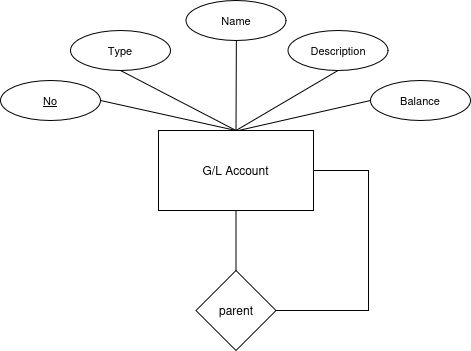

The diagram above was exported from draw.io. Its source (the exported page's mxGraphModel, read from the mxfile embedded in the PNG):
<mxGraphModel dx="839" dy="468" grid="1" gridSize="10" guides="1" tooltips="1" connect="1" arrows="1" fold="1" page="1" pageScale="1" pageWidth="850" pageHeight="1100" math="0" shadow="0">
  <root>
    <mxCell id="0" />
    <mxCell id="1" parent="0" />
    <mxCell id="pNfBXQ2F8dZcnE5_rx4K-7" edge="1" parent="1" source="pNfBXQ2F8dZcnE5_rx4K-5" style="edgeStyle=orthogonalEdgeStyle;rounded=0;orthogonalLoop=1;jettySize=auto;html=1;endArrow=none;endFill=0;" target="pNfBXQ2F8dZcnE5_rx4K-6" value="">
      <mxGeometry relative="1" as="geometry" />
    </mxCell>
    <mxCell id="pNfBXQ2F8dZcnE5_rx4K-5" parent="1" style="whiteSpace=wrap;html=1;align=center;" value="&lt;div&gt;G/L Account&lt;/div&gt;" vertex="1">
      <mxGeometry height="80" width="155" x="320" y="360" as="geometry" />
    </mxCell>
    <mxCell id="pNfBXQ2F8dZcnE5_rx4K-8" edge="1" parent="1" source="pNfBXQ2F8dZcnE5_rx4K-6" style="edgeStyle=orthogonalEdgeStyle;shape=connector;rounded=0;orthogonalLoop=1;jettySize=auto;html=1;entryX=1;entryY=0.5;entryDx=0;entryDy=0;strokeColor=default;align=center;verticalAlign=middle;fontFamily=Helvetica;fontSize=11;fontColor=default;labelBackgroundColor=default;endArrow=none;endFill=0;" target="pNfBXQ2F8dZcnE5_rx4K-5">
      <mxGeometry relative="1" as="geometry">
        <Array as="points">
          <mxPoint x="530" y="540" />
          <mxPoint x="530" y="400" />
        </Array>
      </mxGeometry>
    </mxCell>
    <mxCell id="pNfBXQ2F8dZcnE5_rx4K-6" parent="1" style="rhombus;whiteSpace=wrap;html=1;" value="parent" vertex="1">
      <mxGeometry height="80" width="80" x="357.5" y="500" as="geometry" />
    </mxCell>
    <mxCell id="pNfBXQ2F8dZcnE5_rx4K-15" edge="1" parent="1" source="pNfBXQ2F8dZcnE5_rx4K-9" style="shape=connector;rounded=0;orthogonalLoop=1;jettySize=auto;html=1;entryX=0.5;entryY=0;entryDx=0;entryDy=0;strokeColor=default;align=center;verticalAlign=middle;fontFamily=Helvetica;fontSize=11;fontColor=default;labelBackgroundColor=default;endArrow=none;endFill=0;exitX=1;exitY=0.5;exitDx=0;exitDy=0;" target="pNfBXQ2F8dZcnE5_rx4K-5">
      <mxGeometry relative="1" as="geometry" />
    </mxCell>
    <mxCell id="pNfBXQ2F8dZcnE5_rx4K-9" parent="1" style="ellipse;whiteSpace=wrap;html=1;align=center;fontStyle=4;fontFamily=Helvetica;fontSize=11;fontColor=default;labelBackgroundColor=default;" value="No" vertex="1">
      <mxGeometry height="40" width="100" x="162" y="310" as="geometry" />
    </mxCell>
    <mxCell id="pNfBXQ2F8dZcnE5_rx4K-17" edge="1" parent="1" source="pNfBXQ2F8dZcnE5_rx4K-11" style="edgeStyle=none;shape=connector;rounded=0;orthogonalLoop=1;jettySize=auto;html=1;strokeColor=default;align=center;verticalAlign=middle;fontFamily=Helvetica;fontSize=11;fontColor=default;labelBackgroundColor=default;endArrow=none;endFill=0;">
      <mxGeometry relative="1" as="geometry">
        <mxPoint x="397.5000000000002" y="360" as="targetPoint" />
      </mxGeometry>
    </mxCell>
    <mxCell id="pNfBXQ2F8dZcnE5_rx4K-11" parent="1" style="ellipse;whiteSpace=wrap;html=1;align=center;fontFamily=Helvetica;fontSize=11;fontColor=default;labelBackgroundColor=default;" value="Name" vertex="1">
      <mxGeometry height="40" width="100" x="347.5" y="230" as="geometry" />
    </mxCell>
    <mxCell id="pNfBXQ2F8dZcnE5_rx4K-16" edge="1" parent="1" source="pNfBXQ2F8dZcnE5_rx4K-12" style="edgeStyle=none;shape=connector;rounded=0;orthogonalLoop=1;jettySize=auto;html=1;entryX=0.5;entryY=0;entryDx=0;entryDy=0;strokeColor=default;align=center;verticalAlign=middle;fontFamily=Helvetica;fontSize=11;fontColor=default;labelBackgroundColor=default;endArrow=none;endFill=0;exitX=0.5;exitY=1;exitDx=0;exitDy=0;" target="pNfBXQ2F8dZcnE5_rx4K-5">
      <mxGeometry relative="1" as="geometry" />
    </mxCell>
    <mxCell id="pNfBXQ2F8dZcnE5_rx4K-12" parent="1" style="ellipse;whiteSpace=wrap;html=1;align=center;fontFamily=Helvetica;fontSize=11;fontColor=default;labelBackgroundColor=default;" value="Type" vertex="1">
      <mxGeometry height="40" width="100" x="232" y="260" as="geometry" />
    </mxCell>
    <mxCell id="pNfBXQ2F8dZcnE5_rx4K-18" edge="1" parent="1" source="pNfBXQ2F8dZcnE5_rx4K-13" style="edgeStyle=none;shape=connector;rounded=0;orthogonalLoop=1;jettySize=auto;html=1;entryX=0.5;entryY=0;entryDx=0;entryDy=0;strokeColor=default;align=center;verticalAlign=middle;fontFamily=Helvetica;fontSize=11;fontColor=default;labelBackgroundColor=default;endArrow=none;endFill=0;exitX=0.5;exitY=1;exitDx=0;exitDy=0;" target="pNfBXQ2F8dZcnE5_rx4K-5">
      <mxGeometry relative="1" as="geometry" />
    </mxCell>
    <mxCell id="pNfBXQ2F8dZcnE5_rx4K-13" parent="1" style="ellipse;whiteSpace=wrap;html=1;align=center;fontFamily=Helvetica;fontSize=11;fontColor=default;labelBackgroundColor=default;" value="Description" vertex="1">
      <mxGeometry height="40" width="100" x="449.5" y="260" as="geometry" />
    </mxCell>
    <mxCell id="pNfBXQ2F8dZcnE5_rx4K-19" edge="1" parent="1" source="pNfBXQ2F8dZcnE5_rx4K-14" style="edgeStyle=none;shape=connector;rounded=0;orthogonalLoop=1;jettySize=auto;html=1;exitX=0;exitY=0.5;exitDx=0;exitDy=0;strokeColor=default;align=center;verticalAlign=middle;fontFamily=Helvetica;fontSize=11;fontColor=default;labelBackgroundColor=default;endArrow=none;endFill=0;">
      <mxGeometry relative="1" as="geometry">
        <mxPoint x="399.9999999999998" y="360" as="targetPoint" />
      </mxGeometry>
    </mxCell>
    <mxCell id="pNfBXQ2F8dZcnE5_rx4K-14" parent="1" style="ellipse;whiteSpace=wrap;html=1;align=center;fontFamily=Helvetica;fontSize=11;fontColor=default;labelBackgroundColor=default;" value="Balance" vertex="1">
      <mxGeometry height="40" width="100" x="532" y="310" as="geometry" />
    </mxCell>
  </root>
</mxGraphModel>